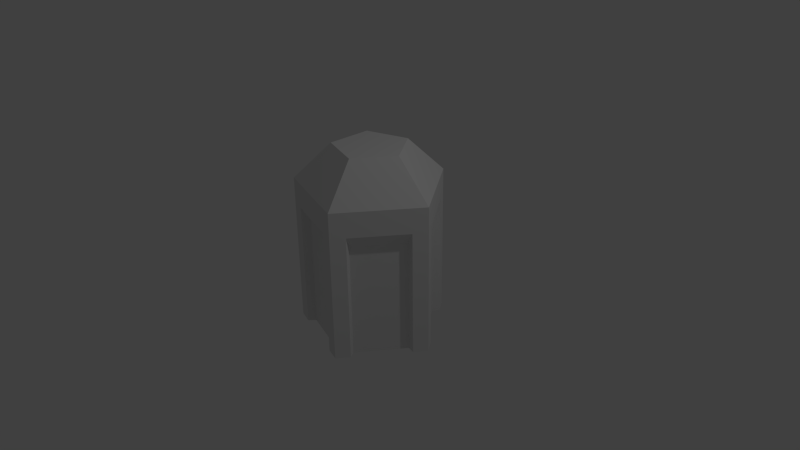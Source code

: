 # Source: cap4.blend  (saved by Blender 2.76.0; exported with 4.5.12 LTS)
import bpy
from mathutils import Matrix  # noqa: F401  (used for matrix-valued properties, if any)

bpy.ops.wm.read_factory_settings(use_empty=True)
scene = bpy.context.scene
scene.name = 'Scene'

# ---- collections
col_collection_1 = bpy.data.collections.new('Collection 1'); scene.collection.children.link(col_collection_1)

# ---- materials (node trees are filled in below, after node groups)
mat_material = bpy.data.materials.new('Material')
mat_material.alpha_threshold = 0.0
mat_material.use_transparent_shadow = False
mat_material.roughness = 0.5
mat_material.line_color = (0.0, 0.0, 0.0, 1.0)

# ---- material node trees

# ---- world
world_world = bpy.data.worlds.new('World'); scene.world = world_world
world_world.color = (0.05088, 0.05088, 0.05088)
world_world.use_sun_shadow = False
world_world.sun_shadow_jitter_overblur = 0.0
world_world.cycles.sampling_method = 'MANUAL'
world_world.cycles.sample_map_resolution = 256

# ---- cameras
cam_camera = bpy.data.cameras.new('Camera')
cam_camera.clip_end = 100.0
cam_camera.lens = 35.0
cam_camera.sensor_width = 32.0
cam_camera.sensor_height = 18.0
cam_camera.ortho_scale = 7.314
cam_camera.dof.focus_distance = 0.0
cam_camera.dof.aperture_fstop = 128.0

# ---- lights
light_lamp = bpy.data.lights.new('Lamp', 'POINT')
light_lamp.transmission_factor = 0.0
light_lamp.cutoff_distance = 30.0
light_lamp.energy = 100.0
light_lamp.shadow_buffer_clip_start = 1.001
light_lamp.shadow_soft_size = 0.1
light_lamp.shadow_maximum_resolution = 0.006
light_lamp.use_absolute_resolution = True
light_lamp.cycles.use_multiple_importance_sampling = False

# ---- meshes
me_cube = bpy.data.meshes.new('Cube')
me_cube.from_pydata([(0.309, -0.951, 1.0), (-0.809, -0.588, 1.0), (1.0, -5.364e-07, 1.0), (0.5, -3.994e-07, 1.5), (0.1545, -0.4755, 1.5), (0.1545, 0.4755, 1.5), (-0.4045, 0.294, 1.5), (-0.4045, -0.294, 1.5), (-0.809, 0.588, 1.0), (0.309, 0.951, 1.0), (-0.809, 0.588, 1.0), (0.309, 0.951, 1.0), (0.309, -0.951, -1.0), (-0.809, -0.588, -1.0), (1.0, -5.364e-07, -1.0), (-0.809, 0.588, -1.0), (0.309, 0.951, -1.0), (0.8848, -0.1585, -1.0), (0.4242, -0.7925, -1.0), (0.1227, -0.8905, -1.0), (-0.6227, -0.6485, -1.0), (0.1227, 0.8905, -1.0), (-0.6227, 0.6485, -1.0), (0.4242, 0.7925, -1.0), (0.8848, 0.1585, -1.0), (-0.809, -0.392, -1.0), (-0.809, 0.392, -1.0), (0.1227, -0.8905, 0.6667), (-0.6227, -0.6485, 0.6667), (-0.6227, 0.6485, 0.6667), (0.3663, 0.702, 0.4967), (0.7809, 0.1314, -1.003), (0.3663, 0.702, -1.003), (0.1227, 0.8905, 0.6667), (-0.809, -0.392, 0.6667), (-0.5545, 0.5655, 0.4967), (-0.5545, 0.5655, -1.003), (0.1163, 0.7833, -1.003), (-0.809, 0.392, 0.6667), (0.8848, -0.1585, 0.6667), (0.1163, -0.7833, 0.4967), (-0.5545, -0.5655, -1.003), (0.1163, -0.7833, -1.003), (0.4242, -0.7925, 0.6667), (0.4242, 0.7925, 0.6667), (0.8848, 0.1585, 0.6667), (0.7809, -0.1314, -1.003), (0.3663, -0.702, -1.003), (0.7809, -0.1314, 0.4967), (0.3663, -0.702, 0.4967), (-0.5545, -0.5655, 0.4967), (-0.709, -0.3528, -1.003), (-0.709, 0.3528, -1.003), (-0.709, -0.3528, 0.4967), (-0.709, 0.3528, 0.4967), (0.1163, 0.7833, 0.4967), (0.7809, 0.1314, 0.4967)], [(9, 10)], [(5, 6, 7, 4, 3), (1, 0, 4, 7), (0, 2, 3, 4), (11, 8, 6, 5), (2, 11, 5, 3), (8, 1, 7, 6), (44, 30, 32, 23), (0, 12, 18, 43, 39, 17, 14, 2), (27, 28, 50, 40), (39, 48, 46, 17), (43, 18, 47, 49), (45, 24, 31, 56), (29, 35, 36, 22), (39, 43, 49, 48), (31, 32, 30, 56), (34, 38, 54, 53), (38, 26, 52, 54), (27, 19, 12, 0, 1, 13, 20, 28), (54, 52, 51, 53), (44, 45, 56, 30), (33, 21, 37, 55), (46, 48, 49, 47), (8, 15, 26, 38, 34, 25, 13, 1), (27, 40, 42, 19), (29, 33, 55, 35), (28, 20, 41, 50), (2, 14, 24, 45, 44, 23, 16, 11), (25, 34, 53, 51), (36, 35, 55, 37), (29, 22, 15, 8, 11, 16, 21, 33), (50, 41, 42, 40)])
_uv = me_cube.uv_layers.new(name='UVMap')
_uv.uv.foreach_set('vector', [0.7715, 0.5535, 0.543, 0.7195, 0.6303, 0.9881, 0.9127, 0.9881, 1.0, 0.7195, 0.004606, 0.7349, 0.5397, 0.7349, 0.4059, 0.891, 0.1384, 0.891, 0.004606, 0.7349, 0.5397, 0.7349, 0.4059, 0.891, 0.1384, 0.891, 0.004606, 0.7349, 0.5397, 0.7349, 0.4059, 0.891, 0.1383, 0.891, 0.004606, 0.7349, 0.5397, 0.7349, 0.4059, 0.891, 0.1384, 0.891, 0.004606, 0.7349, 0.5397, 0.7349, 0.4059, 0.891, 0.1384, 0.891, 0.5397, 0.6164, 0.5886, 0.5535, 0.5886, -0.001813, 0.5397, -0.0006043, 0.004606, 0.7349, 0.004606, 0.005837, 0.09379, 0.005837, 0.09379, 0.6134, 0.4505, 0.6134, 0.4505, 0.005837, 0.5397, 0.005837, 0.5397, 0.7349, 0.4505, 0.6134, 0.09379, 0.6134, 0.1116, 0.545, 0.4327, 0.545, 0.5397, 0.6164, 0.5886, 0.5535, 0.5886, -0.001811, 0.5397, -0.0006018, 0.5886, 0.6164, 0.5886, -0.000604, 0.6375, -0.001813, 0.6375, 0.5535, 0.5886, 0.6164, 0.5886, -0.000604, 0.6375, -0.001813, 0.6375, 0.5535, 0.5886, 0.6164, 0.6375, 0.5535, 0.6375, -0.001813, 0.5886, -0.000604, 0.4505, 0.6134, 0.09379, 0.6134, 0.1116, 0.545, 0.4327, 0.545, 0.1116, -0.001813, 0.4327, -0.001813, 0.4327, 0.545, 0.1116, 0.545, 0.4505, 0.6134, 0.09379, 0.6134, 0.1116, 0.545, 0.4327, 0.545, 0.5886, 0.6164, 0.5886, -0.000604, 0.6375, -0.001813, 0.6375, 0.5535, 0.4505, 0.6134, 0.4505, 0.005837, 0.5397, 0.005837, 0.5397, 0.7349, 0.004606, 0.7349, 0.004606, 0.005837, 0.09379, 0.005837, 0.09379, 0.6134, 0.1116, 0.545, 0.1116, -0.001813, 0.4327, -0.001813, 0.4327, 0.545, 0.4505, 0.6134, 0.09379, 0.6134, 0.1116, 0.545, 0.4327, 0.545, 0.5397, 0.6164, 0.5397, -0.000604, 0.5886, -0.001813, 0.5886, 0.5535, 0.4327, -0.001813, 0.4327, 0.545, 0.1116, 0.545, 0.1116, -0.001813, 0.004606, 0.7349, 0.004606, 0.005837, 0.09379, 0.005837, 0.09379, 0.6134, 0.4505, 0.6134, 0.4505, 0.005837, 0.5397, 0.005837, 0.5397, 0.7349, 0.5397, 0.6164, 0.5886, 0.5535, 0.5886, -0.001813, 0.5397, -0.000604, 0.4505, 0.6134, 0.09379, 0.6134, 0.1116, 0.545, 0.4327, 0.545, 0.5886, 0.6164, 0.5886, -0.000604, 0.6375, -0.001813, 0.6375, 0.5535, 0.004606, 0.7349, 0.004606, 0.005837, 0.09379, 0.005837, 0.09379, 0.6134, 0.4505, 0.6134, 0.4505, 0.005837, 0.5397, 0.005837, 0.5397, 0.7349, 0.5397, -0.0006043, 0.5397, 0.6164, 0.5886, 0.5535, 0.5886, -0.001813, 0.4327, -0.001813, 0.4327, 0.545, 0.1116, 0.545, 0.1116, -0.001813, 0.4505, 0.6134, 0.4505, 0.005837, 0.5397, 0.005837, 0.5397, 0.7349, 0.004606, 0.7349, 0.004606, 0.005837, 0.09379, 0.005837, 0.09379, 0.6134, 0.1116, 0.545, 0.1116, -0.001813, 0.4327, -0.001813, 0.4327, 0.545])
me_cube.materials.append(mat_material)
me_cube.use_remesh_preserve_volume = False
me_cube.use_remesh_preserve_attributes = False
me_cube.use_mirror_vertex_groups = False
me_cube.update()

# ---- objects
ob_cube = bpy.data.objects.new('Cube', me_cube)
ob_lamp = bpy.data.objects.new('Lamp', light_lamp)
ob_camera = bpy.data.objects.new('Camera', cam_camera)

# ---- transforms, parenting, visibility, modifiers, constraints
ob_cube.location = (0.0, 0.0, 0.0)
ob_cube.lock_rotations_4d = False
ob_cube.empty_display_type = 'ARROWS'
ob_cube.lineart.crease_threshold = 0.0
ob_lamp.location = (4.076, 1.005, 5.904)
ob_lamp.rotation_euler = (0.6503, 0.05522, 1.866)
ob_lamp.lock_rotations_4d = False
ob_lamp.empty_display_type = 'ARROWS'
ob_lamp.color = (0.0, 0.0, 0.0, 0.0)
ob_lamp.lineart.crease_threshold = 0.0
ob_camera.location = (7.481, -6.508, 5.344)
ob_camera.rotation_euler = (1.109, 0.01082, 0.8149)
ob_camera.lock_rotations_4d = False
ob_camera.empty_display_type = 'ARROWS'
ob_camera.color = (0.0, 0.0, 0.0, 0.0)
ob_camera.display_type = 'WIRE'
ob_camera.lineart.crease_threshold = 0.0

# ---- collection membership
col_collection_1.objects.link(ob_cube)
col_collection_1.objects.link(ob_lamp)
col_collection_1.objects.link(ob_camera)

# ---- scene / render settings (as saved in the file)
scene.camera = ob_camera
scene.frame_start = 1; scene.frame_end = 250; scene.frame_set(1)
scene.render.engine = 'BLENDER_EEVEE_NEXT'
scene.render.resolution_percentage = 50
scene.render.dither_intensity = 0.0
scene.cycles.use_denoising = False
scene.cycles.samples = 10
scene.cycles.sampling_pattern = 'TABULATED_SOBOL'
scene.cycles.light_sampling_threshold = 0.0
scene.cycles.use_adaptive_sampling = False
scene.cycles.use_light_tree = False
scene.cycles.blur_glossy = 0.0
scene.cycles.pixel_filter_type = 'GAUSSIAN'
scene.cycles.sample_clamp_indirect = 0.0
scene.view_settings.view_transform = 'Standard'
bpy.context.view_layer.update()

